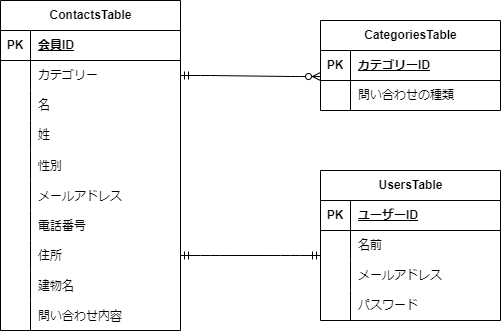

The diagram above was exported from draw.io. Its source (the exported page's mxGraphModel, read from the mxfile embedded in the PNG):
<mxGraphModel dx="785" dy="563" grid="1" gridSize="10" guides="1" tooltips="1" connect="1" arrows="1" fold="1" page="1" pageScale="1" pageWidth="827" pageHeight="1169" math="0" shadow="0">
  <root>
    <mxCell id="0" />
    <mxCell id="1" parent="0" />
    <mxCell id="2" value="ContactsTable" style="shape=table;startSize=30;container=1;collapsible=1;childLayout=tableLayout;fixedRows=1;rowLines=0;fontStyle=1;align=center;resizeLast=1;html=1;" parent="1" vertex="1">
      <mxGeometry x="160" y="160" width="180" height="330" as="geometry">
        <mxRectangle x="140" y="170" width="70" height="30" as="alternateBounds" />
      </mxGeometry>
    </mxCell>
    <mxCell id="3" value="" style="shape=tableRow;horizontal=0;startSize=0;swimlaneHead=0;swimlaneBody=0;fillColor=none;collapsible=0;dropTarget=0;points=[[0,0.5],[1,0.5]];portConstraint=eastwest;top=0;left=0;right=0;bottom=1;" parent="2" vertex="1">
      <mxGeometry y="30" width="180" height="30" as="geometry" />
    </mxCell>
    <mxCell id="4" value="PK" style="shape=partialRectangle;connectable=0;fillColor=none;top=0;left=0;bottom=0;right=0;fontStyle=1;overflow=hidden;whiteSpace=wrap;html=1;" parent="3" vertex="1">
      <mxGeometry width="30" height="30" as="geometry">
        <mxRectangle width="30" height="30" as="alternateBounds" />
      </mxGeometry>
    </mxCell>
    <mxCell id="5" value="会員ID" style="shape=partialRectangle;connectable=0;fillColor=none;top=0;left=0;bottom=0;right=0;align=left;spacingLeft=6;fontStyle=5;overflow=hidden;whiteSpace=wrap;html=1;" parent="3" vertex="1">
      <mxGeometry x="30" width="150" height="30" as="geometry">
        <mxRectangle width="150" height="30" as="alternateBounds" />
      </mxGeometry>
    </mxCell>
    <mxCell id="6" value="" style="shape=tableRow;horizontal=0;startSize=0;swimlaneHead=0;swimlaneBody=0;fillColor=none;collapsible=0;dropTarget=0;points=[[0,0.5],[1,0.5]];portConstraint=eastwest;top=0;left=0;right=0;bottom=0;" parent="2" vertex="1">
      <mxGeometry y="60" width="180" height="30" as="geometry" />
    </mxCell>
    <mxCell id="7" value="" style="shape=partialRectangle;connectable=0;fillColor=none;top=0;left=0;bottom=0;right=0;editable=1;overflow=hidden;whiteSpace=wrap;html=1;" parent="6" vertex="1">
      <mxGeometry width="30" height="30" as="geometry">
        <mxRectangle width="30" height="30" as="alternateBounds" />
      </mxGeometry>
    </mxCell>
    <mxCell id="8" value="カテゴリー" style="shape=partialRectangle;connectable=0;fillColor=none;top=0;left=0;bottom=0;right=0;align=left;spacingLeft=6;overflow=hidden;whiteSpace=wrap;html=1;" parent="6" vertex="1">
      <mxGeometry x="30" width="150" height="30" as="geometry">
        <mxRectangle width="150" height="30" as="alternateBounds" />
      </mxGeometry>
    </mxCell>
    <mxCell id="9" value="" style="shape=tableRow;horizontal=0;startSize=0;swimlaneHead=0;swimlaneBody=0;fillColor=none;collapsible=0;dropTarget=0;points=[[0,0.5],[1,0.5]];portConstraint=eastwest;top=0;left=0;right=0;bottom=0;" parent="2" vertex="1">
      <mxGeometry y="90" width="180" height="30" as="geometry" />
    </mxCell>
    <mxCell id="10" value="" style="shape=partialRectangle;connectable=0;fillColor=none;top=0;left=0;bottom=0;right=0;editable=1;overflow=hidden;whiteSpace=wrap;html=1;" parent="9" vertex="1">
      <mxGeometry width="30" height="30" as="geometry">
        <mxRectangle width="30" height="30" as="alternateBounds" />
      </mxGeometry>
    </mxCell>
    <mxCell id="11" value="名" style="shape=partialRectangle;connectable=0;fillColor=none;top=0;left=0;bottom=0;right=0;align=left;spacingLeft=6;overflow=hidden;whiteSpace=wrap;html=1;" parent="9" vertex="1">
      <mxGeometry x="30" width="150" height="30" as="geometry">
        <mxRectangle width="150" height="30" as="alternateBounds" />
      </mxGeometry>
    </mxCell>
    <mxCell id="12" value="" style="shape=tableRow;horizontal=0;startSize=0;swimlaneHead=0;swimlaneBody=0;fillColor=none;collapsible=0;dropTarget=0;points=[[0,0.5],[1,0.5]];portConstraint=eastwest;top=0;left=0;right=0;bottom=0;" parent="2" vertex="1">
      <mxGeometry y="120" width="180" height="30" as="geometry" />
    </mxCell>
    <mxCell id="13" value="" style="shape=partialRectangle;connectable=0;fillColor=none;top=0;left=0;bottom=0;right=0;editable=1;overflow=hidden;whiteSpace=wrap;html=1;" parent="12" vertex="1">
      <mxGeometry width="30" height="30" as="geometry">
        <mxRectangle width="30" height="30" as="alternateBounds" />
      </mxGeometry>
    </mxCell>
    <mxCell id="14" value="姓" style="shape=partialRectangle;connectable=0;fillColor=none;top=0;left=0;bottom=0;right=0;align=left;spacingLeft=6;overflow=hidden;whiteSpace=wrap;html=1;" parent="12" vertex="1">
      <mxGeometry x="30" width="150" height="30" as="geometry">
        <mxRectangle width="150" height="30" as="alternateBounds" />
      </mxGeometry>
    </mxCell>
    <mxCell id="63" value="" style="shape=tableRow;horizontal=0;startSize=0;swimlaneHead=0;swimlaneBody=0;fillColor=none;collapsible=0;dropTarget=0;points=[[0,0.5],[1,0.5]];portConstraint=eastwest;top=0;left=0;right=0;bottom=0;" vertex="1" parent="2">
      <mxGeometry y="150" width="180" height="30" as="geometry" />
    </mxCell>
    <mxCell id="64" value="" style="shape=partialRectangle;connectable=0;fillColor=none;top=0;left=0;bottom=0;right=0;editable=1;overflow=hidden;" vertex="1" parent="63">
      <mxGeometry width="30" height="30" as="geometry">
        <mxRectangle width="30" height="30" as="alternateBounds" />
      </mxGeometry>
    </mxCell>
    <mxCell id="65" value="性別" style="shape=partialRectangle;connectable=0;fillColor=none;top=0;left=0;bottom=0;right=0;align=left;spacingLeft=6;overflow=hidden;" vertex="1" parent="63">
      <mxGeometry x="30" width="150" height="30" as="geometry">
        <mxRectangle width="150" height="30" as="alternateBounds" />
      </mxGeometry>
    </mxCell>
    <mxCell id="67" value="" style="shape=tableRow;horizontal=0;startSize=0;swimlaneHead=0;swimlaneBody=0;fillColor=none;collapsible=0;dropTarget=0;points=[[0,0.5],[1,0.5]];portConstraint=eastwest;top=0;left=0;right=0;bottom=0;" vertex="1" parent="2">
      <mxGeometry y="180" width="180" height="30" as="geometry" />
    </mxCell>
    <mxCell id="68" value="" style="shape=partialRectangle;connectable=0;fillColor=none;top=0;left=0;bottom=0;right=0;editable=1;overflow=hidden;" vertex="1" parent="67">
      <mxGeometry width="30" height="30" as="geometry">
        <mxRectangle width="30" height="30" as="alternateBounds" />
      </mxGeometry>
    </mxCell>
    <mxCell id="69" value="メールアドレス" style="shape=partialRectangle;connectable=0;fillColor=none;top=0;left=0;bottom=0;right=0;align=left;spacingLeft=6;overflow=hidden;" vertex="1" parent="67">
      <mxGeometry x="30" width="150" height="30" as="geometry">
        <mxRectangle width="150" height="30" as="alternateBounds" />
      </mxGeometry>
    </mxCell>
    <mxCell id="90" value="" style="shape=tableRow;horizontal=0;startSize=0;swimlaneHead=0;swimlaneBody=0;fillColor=none;collapsible=0;dropTarget=0;points=[[0,0.5],[1,0.5]];portConstraint=eastwest;top=0;left=0;right=0;bottom=0;" vertex="1" parent="2">
      <mxGeometry y="210" width="180" height="30" as="geometry" />
    </mxCell>
    <mxCell id="91" value="" style="shape=partialRectangle;connectable=0;fillColor=none;top=0;left=0;bottom=0;right=0;editable=1;overflow=hidden;" vertex="1" parent="90">
      <mxGeometry width="30" height="30" as="geometry">
        <mxRectangle width="30" height="30" as="alternateBounds" />
      </mxGeometry>
    </mxCell>
    <mxCell id="92" value="電話番号" style="shape=partialRectangle;connectable=0;fillColor=none;top=0;left=0;bottom=0;right=0;align=left;spacingLeft=6;overflow=hidden;" vertex="1" parent="90">
      <mxGeometry x="30" width="150" height="30" as="geometry">
        <mxRectangle width="150" height="30" as="alternateBounds" />
      </mxGeometry>
    </mxCell>
    <mxCell id="94" value="" style="shape=tableRow;horizontal=0;startSize=0;swimlaneHead=0;swimlaneBody=0;fillColor=none;collapsible=0;dropTarget=0;points=[[0,0.5],[1,0.5]];portConstraint=eastwest;top=0;left=0;right=0;bottom=0;" vertex="1" parent="2">
      <mxGeometry y="240" width="180" height="30" as="geometry" />
    </mxCell>
    <mxCell id="95" value="" style="shape=partialRectangle;connectable=0;fillColor=none;top=0;left=0;bottom=0;right=0;editable=1;overflow=hidden;" vertex="1" parent="94">
      <mxGeometry width="30" height="30" as="geometry">
        <mxRectangle width="30" height="30" as="alternateBounds" />
      </mxGeometry>
    </mxCell>
    <mxCell id="96" value="住所" style="shape=partialRectangle;connectable=0;fillColor=none;top=0;left=0;bottom=0;right=0;align=left;spacingLeft=6;overflow=hidden;" vertex="1" parent="94">
      <mxGeometry x="30" width="150" height="30" as="geometry">
        <mxRectangle width="150" height="30" as="alternateBounds" />
      </mxGeometry>
    </mxCell>
    <mxCell id="98" value="" style="shape=tableRow;horizontal=0;startSize=0;swimlaneHead=0;swimlaneBody=0;fillColor=none;collapsible=0;dropTarget=0;points=[[0,0.5],[1,0.5]];portConstraint=eastwest;top=0;left=0;right=0;bottom=0;" vertex="1" parent="2">
      <mxGeometry y="270" width="180" height="30" as="geometry" />
    </mxCell>
    <mxCell id="99" value="" style="shape=partialRectangle;connectable=0;fillColor=none;top=0;left=0;bottom=0;right=0;editable=1;overflow=hidden;" vertex="1" parent="98">
      <mxGeometry width="30" height="30" as="geometry">
        <mxRectangle width="30" height="30" as="alternateBounds" />
      </mxGeometry>
    </mxCell>
    <mxCell id="100" value="建物名" style="shape=partialRectangle;connectable=0;fillColor=none;top=0;left=0;bottom=0;right=0;align=left;spacingLeft=6;overflow=hidden;" vertex="1" parent="98">
      <mxGeometry x="30" width="150" height="30" as="geometry">
        <mxRectangle width="150" height="30" as="alternateBounds" />
      </mxGeometry>
    </mxCell>
    <mxCell id="106" value="" style="shape=tableRow;horizontal=0;startSize=0;swimlaneHead=0;swimlaneBody=0;fillColor=none;collapsible=0;dropTarget=0;points=[[0,0.5],[1,0.5]];portConstraint=eastwest;top=0;left=0;right=0;bottom=0;" vertex="1" parent="2">
      <mxGeometry y="300" width="180" height="30" as="geometry" />
    </mxCell>
    <mxCell id="107" value="" style="shape=partialRectangle;connectable=0;fillColor=none;top=0;left=0;bottom=0;right=0;editable=1;overflow=hidden;" vertex="1" parent="106">
      <mxGeometry width="30" height="30" as="geometry">
        <mxRectangle width="30" height="30" as="alternateBounds" />
      </mxGeometry>
    </mxCell>
    <mxCell id="108" value="問い合わせ内容" style="shape=partialRectangle;connectable=0;fillColor=none;top=0;left=0;bottom=0;right=0;align=left;spacingLeft=6;overflow=hidden;" vertex="1" parent="106">
      <mxGeometry x="30" width="150" height="30" as="geometry">
        <mxRectangle width="150" height="30" as="alternateBounds" />
      </mxGeometry>
    </mxCell>
    <mxCell id="15" value="CategoriesTable" style="shape=table;startSize=30;container=1;collapsible=1;childLayout=tableLayout;fixedRows=1;rowLines=0;fontStyle=1;align=center;resizeLast=1;html=1;" parent="1" vertex="1">
      <mxGeometry x="480" y="180" width="180" height="90" as="geometry" />
    </mxCell>
    <mxCell id="16" value="" style="shape=tableRow;horizontal=0;startSize=0;swimlaneHead=0;swimlaneBody=0;fillColor=none;collapsible=0;dropTarget=0;points=[[0,0.5],[1,0.5]];portConstraint=eastwest;top=0;left=0;right=0;bottom=1;" parent="15" vertex="1">
      <mxGeometry y="30" width="180" height="30" as="geometry" />
    </mxCell>
    <mxCell id="17" value="PK" style="shape=partialRectangle;connectable=0;fillColor=none;top=0;left=0;bottom=0;right=0;fontStyle=1;overflow=hidden;whiteSpace=wrap;html=1;" parent="16" vertex="1">
      <mxGeometry width="30" height="30" as="geometry">
        <mxRectangle width="30" height="30" as="alternateBounds" />
      </mxGeometry>
    </mxCell>
    <mxCell id="18" value="カテゴリーID" style="shape=partialRectangle;connectable=0;fillColor=none;top=0;left=0;bottom=0;right=0;align=left;spacingLeft=6;fontStyle=5;overflow=hidden;whiteSpace=wrap;html=1;" parent="16" vertex="1">
      <mxGeometry x="30" width="150" height="30" as="geometry">
        <mxRectangle width="150" height="30" as="alternateBounds" />
      </mxGeometry>
    </mxCell>
    <mxCell id="19" value="" style="shape=tableRow;horizontal=0;startSize=0;swimlaneHead=0;swimlaneBody=0;fillColor=none;collapsible=0;dropTarget=0;points=[[0,0.5],[1,0.5]];portConstraint=eastwest;top=0;left=0;right=0;bottom=0;" parent="15" vertex="1">
      <mxGeometry y="60" width="180" height="30" as="geometry" />
    </mxCell>
    <mxCell id="20" value="" style="shape=partialRectangle;connectable=0;fillColor=none;top=0;left=0;bottom=0;right=0;editable=1;overflow=hidden;whiteSpace=wrap;html=1;" parent="19" vertex="1">
      <mxGeometry width="30" height="30" as="geometry">
        <mxRectangle width="30" height="30" as="alternateBounds" />
      </mxGeometry>
    </mxCell>
    <mxCell id="21" value="問い合わせの種類" style="shape=partialRectangle;connectable=0;fillColor=none;top=0;left=0;bottom=0;right=0;align=left;spacingLeft=6;overflow=hidden;whiteSpace=wrap;html=1;" parent="19" vertex="1">
      <mxGeometry x="30" width="150" height="30" as="geometry">
        <mxRectangle width="150" height="30" as="alternateBounds" />
      </mxGeometry>
    </mxCell>
    <mxCell id="28" value="" style="edgeStyle=entityRelationEdgeStyle;fontSize=12;html=1;endArrow=ERzeroToMany;startArrow=ERmandOne;exitX=1;exitY=0.5;exitDx=0;exitDy=0;entryX=0;entryY=0.867;entryDx=0;entryDy=0;entryPerimeter=0;" parent="1" source="6" target="16" edge="1">
      <mxGeometry width="100" height="100" relative="1" as="geometry">
        <mxPoint x="280" y="260" as="sourcePoint" />
        <mxPoint x="430" y="236" as="targetPoint" />
      </mxGeometry>
    </mxCell>
    <mxCell id="109" value="UsersTable" style="shape=table;startSize=30;container=1;collapsible=1;childLayout=tableLayout;fixedRows=1;rowLines=0;fontStyle=1;align=center;resizeLast=1;html=1;" vertex="1" parent="1">
      <mxGeometry x="480" y="330" width="180" height="150" as="geometry" />
    </mxCell>
    <mxCell id="110" value="" style="shape=tableRow;horizontal=0;startSize=0;swimlaneHead=0;swimlaneBody=0;fillColor=none;collapsible=0;dropTarget=0;points=[[0,0.5],[1,0.5]];portConstraint=eastwest;top=0;left=0;right=0;bottom=1;" vertex="1" parent="109">
      <mxGeometry y="30" width="180" height="30" as="geometry" />
    </mxCell>
    <mxCell id="111" value="PK" style="shape=partialRectangle;connectable=0;fillColor=none;top=0;left=0;bottom=0;right=0;fontStyle=1;overflow=hidden;whiteSpace=wrap;html=1;" vertex="1" parent="110">
      <mxGeometry width="30" height="30" as="geometry">
        <mxRectangle width="30" height="30" as="alternateBounds" />
      </mxGeometry>
    </mxCell>
    <mxCell id="112" value="ユーザーID" style="shape=partialRectangle;connectable=0;fillColor=none;top=0;left=0;bottom=0;right=0;align=left;spacingLeft=6;fontStyle=5;overflow=hidden;whiteSpace=wrap;html=1;" vertex="1" parent="110">
      <mxGeometry x="30" width="150" height="30" as="geometry">
        <mxRectangle width="150" height="30" as="alternateBounds" />
      </mxGeometry>
    </mxCell>
    <mxCell id="113" value="" style="shape=tableRow;horizontal=0;startSize=0;swimlaneHead=0;swimlaneBody=0;fillColor=none;collapsible=0;dropTarget=0;points=[[0,0.5],[1,0.5]];portConstraint=eastwest;top=0;left=0;right=0;bottom=0;" vertex="1" parent="109">
      <mxGeometry y="60" width="180" height="30" as="geometry" />
    </mxCell>
    <mxCell id="114" value="" style="shape=partialRectangle;connectable=0;fillColor=none;top=0;left=0;bottom=0;right=0;editable=1;overflow=hidden;whiteSpace=wrap;html=1;" vertex="1" parent="113">
      <mxGeometry width="30" height="30" as="geometry">
        <mxRectangle width="30" height="30" as="alternateBounds" />
      </mxGeometry>
    </mxCell>
    <mxCell id="115" value="名前" style="shape=partialRectangle;connectable=0;fillColor=none;top=0;left=0;bottom=0;right=0;align=left;spacingLeft=6;overflow=hidden;whiteSpace=wrap;html=1;" vertex="1" parent="113">
      <mxGeometry x="30" width="150" height="30" as="geometry">
        <mxRectangle width="150" height="30" as="alternateBounds" />
      </mxGeometry>
    </mxCell>
    <mxCell id="116" value="" style="shape=tableRow;horizontal=0;startSize=0;swimlaneHead=0;swimlaneBody=0;fillColor=none;collapsible=0;dropTarget=0;points=[[0,0.5],[1,0.5]];portConstraint=eastwest;top=0;left=0;right=0;bottom=0;" vertex="1" parent="109">
      <mxGeometry y="90" width="180" height="30" as="geometry" />
    </mxCell>
    <mxCell id="117" value="" style="shape=partialRectangle;connectable=0;fillColor=none;top=0;left=0;bottom=0;right=0;editable=1;overflow=hidden;whiteSpace=wrap;html=1;" vertex="1" parent="116">
      <mxGeometry width="30" height="30" as="geometry">
        <mxRectangle width="30" height="30" as="alternateBounds" />
      </mxGeometry>
    </mxCell>
    <mxCell id="118" value="メールアドレス" style="shape=partialRectangle;connectable=0;fillColor=none;top=0;left=0;bottom=0;right=0;align=left;spacingLeft=6;overflow=hidden;whiteSpace=wrap;html=1;" vertex="1" parent="116">
      <mxGeometry x="30" width="150" height="30" as="geometry">
        <mxRectangle width="150" height="30" as="alternateBounds" />
      </mxGeometry>
    </mxCell>
    <mxCell id="119" value="" style="shape=tableRow;horizontal=0;startSize=0;swimlaneHead=0;swimlaneBody=0;fillColor=none;collapsible=0;dropTarget=0;points=[[0,0.5],[1,0.5]];portConstraint=eastwest;top=0;left=0;right=0;bottom=0;" vertex="1" parent="109">
      <mxGeometry y="120" width="180" height="30" as="geometry" />
    </mxCell>
    <mxCell id="120" value="" style="shape=partialRectangle;connectable=0;fillColor=none;top=0;left=0;bottom=0;right=0;editable=1;overflow=hidden;whiteSpace=wrap;html=1;" vertex="1" parent="119">
      <mxGeometry width="30" height="30" as="geometry">
        <mxRectangle width="30" height="30" as="alternateBounds" />
      </mxGeometry>
    </mxCell>
    <mxCell id="121" value="パスワード" style="shape=partialRectangle;connectable=0;fillColor=none;top=0;left=0;bottom=0;right=0;align=left;spacingLeft=6;overflow=hidden;whiteSpace=wrap;html=1;" vertex="1" parent="119">
      <mxGeometry x="30" width="150" height="30" as="geometry">
        <mxRectangle width="150" height="30" as="alternateBounds" />
      </mxGeometry>
    </mxCell>
    <mxCell id="122" value="" style="edgeStyle=entityRelationEdgeStyle;fontSize=12;html=1;endArrow=ERmandOne;startArrow=ERmandOne;exitX=1;exitY=0.5;exitDx=0;exitDy=0;entryX=0;entryY=0.833;entryDx=0;entryDy=0;entryPerimeter=0;" edge="1" parent="1" source="94" target="113">
      <mxGeometry width="100" height="100" relative="1" as="geometry">
        <mxPoint x="390" y="360" as="sourcePoint" />
        <mxPoint x="490" y="260" as="targetPoint" />
        <Array as="points">
          <mxPoint x="380" y="410" />
        </Array>
      </mxGeometry>
    </mxCell>
  </root>
</mxGraphModel>